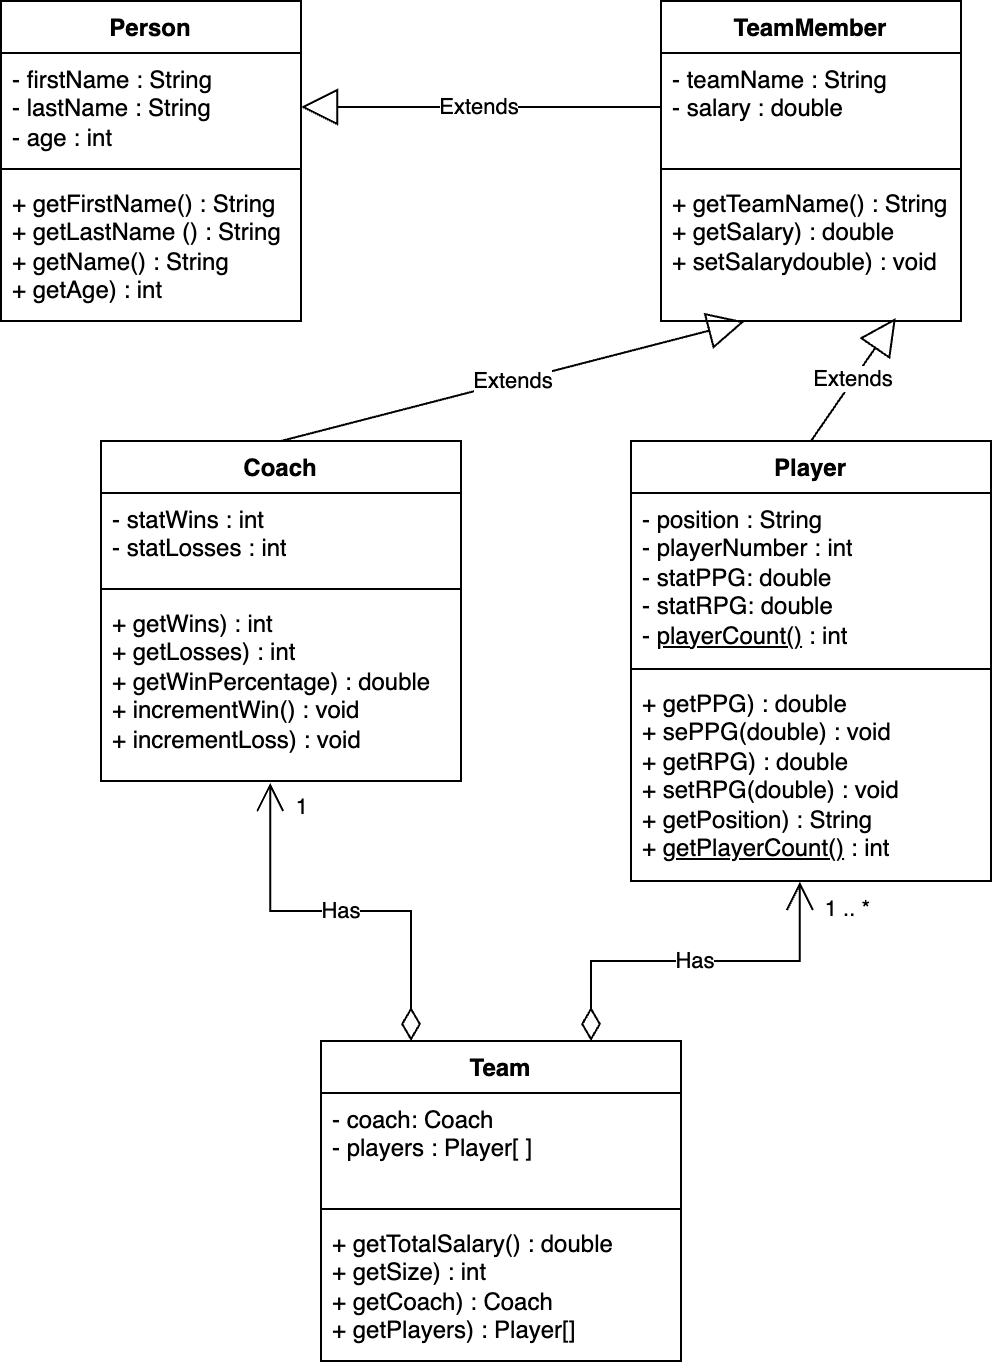

The diagram above was exported from draw.io. Its source (the exported page's mxGraphModel, read from the mxfile embedded in the PNG):
<mxGraphModel dx="1158" dy="734" grid="0" gridSize="10" guides="1" tooltips="1" connect="1" arrows="1" fold="1" page="1" pageScale="1" pageWidth="827" pageHeight="1169" math="0" shadow="0">
  <root>
    <mxCell id="WIyWlLk6GJQsqaUBKTNV-0" />
    <mxCell id="WIyWlLk6GJQsqaUBKTNV-1" parent="WIyWlLk6GJQsqaUBKTNV-0" />
    <mxCell id="5ot-munI2DTI5koC3QEZ-4" value="Person" style="swimlane;fontStyle=1;align=center;verticalAlign=top;childLayout=stackLayout;horizontal=1;startSize=26;horizontalStack=0;resizeParent=1;resizeParentMax=0;resizeLast=0;collapsible=1;marginBottom=0;whiteSpace=wrap;html=1;" vertex="1" parent="WIyWlLk6GJQsqaUBKTNV-1">
      <mxGeometry x="40" y="40" width="150" height="160" as="geometry" />
    </mxCell>
    <mxCell id="5ot-munI2DTI5koC3QEZ-5" value="&lt;div&gt;- firstName : String&lt;/div&gt;&lt;div&gt;- lastName : String&lt;/div&gt;&lt;div&gt;- age : int&lt;/div&gt;" style="text;strokeColor=none;fillColor=none;align=left;verticalAlign=top;spacingLeft=4;spacingRight=4;overflow=hidden;rotatable=0;points=[[0,0.5],[1,0.5]];portConstraint=eastwest;whiteSpace=wrap;html=1;" vertex="1" parent="5ot-munI2DTI5koC3QEZ-4">
      <mxGeometry y="26" width="150" height="54" as="geometry" />
    </mxCell>
    <mxCell id="5ot-munI2DTI5koC3QEZ-6" value="" style="line;strokeWidth=1;fillColor=none;align=left;verticalAlign=middle;spacingTop=-1;spacingLeft=3;spacingRight=3;rotatable=0;labelPosition=right;points=[];portConstraint=eastwest;strokeColor=inherit;" vertex="1" parent="5ot-munI2DTI5koC3QEZ-4">
      <mxGeometry y="80" width="150" height="8" as="geometry" />
    </mxCell>
    <mxCell id="5ot-munI2DTI5koC3QEZ-7" value="&lt;div&gt;&lt;span style=&quot;background-color: initial;&quot;&gt;+ getFirstName() : String&amp;nbsp;&lt;/span&gt;&lt;/div&gt;&lt;div&gt;&lt;span style=&quot;background-color: initial;&quot;&gt;+ getLastName () : String&amp;nbsp;&lt;/span&gt;&lt;/div&gt;&lt;div&gt;&lt;span style=&quot;background-color: initial;&quot;&gt;+ getName() : String&amp;nbsp;&lt;/span&gt;&lt;/div&gt;&lt;div&gt;&lt;span style=&quot;background-color: initial;&quot;&gt;+ getAge) : int&lt;/span&gt;&lt;/div&gt;" style="text;strokeColor=none;fillColor=none;align=left;verticalAlign=top;spacingLeft=4;spacingRight=4;overflow=hidden;rotatable=0;points=[[0,0.5],[1,0.5]];portConstraint=eastwest;whiteSpace=wrap;html=1;" vertex="1" parent="5ot-munI2DTI5koC3QEZ-4">
      <mxGeometry y="88" width="150" height="72" as="geometry" />
    </mxCell>
    <mxCell id="5ot-munI2DTI5koC3QEZ-8" value="TeamMember" style="swimlane;fontStyle=1;align=center;verticalAlign=top;childLayout=stackLayout;horizontal=1;startSize=26;horizontalStack=0;resizeParent=1;resizeParentMax=0;resizeLast=0;collapsible=1;marginBottom=0;whiteSpace=wrap;html=1;" vertex="1" parent="WIyWlLk6GJQsqaUBKTNV-1">
      <mxGeometry x="370" y="40" width="150" height="160" as="geometry" />
    </mxCell>
    <mxCell id="5ot-munI2DTI5koC3QEZ-9" value="&lt;div&gt;- teamName : String&lt;/div&gt;&lt;div&gt;- salary : double&lt;/div&gt;" style="text;strokeColor=none;fillColor=none;align=left;verticalAlign=top;spacingLeft=4;spacingRight=4;overflow=hidden;rotatable=0;points=[[0,0.5],[1,0.5]];portConstraint=eastwest;whiteSpace=wrap;html=1;" vertex="1" parent="5ot-munI2DTI5koC3QEZ-8">
      <mxGeometry y="26" width="150" height="54" as="geometry" />
    </mxCell>
    <mxCell id="5ot-munI2DTI5koC3QEZ-10" value="" style="line;strokeWidth=1;fillColor=none;align=left;verticalAlign=middle;spacingTop=-1;spacingLeft=3;spacingRight=3;rotatable=0;labelPosition=right;points=[];portConstraint=eastwest;strokeColor=inherit;" vertex="1" parent="5ot-munI2DTI5koC3QEZ-8">
      <mxGeometry y="80" width="150" height="8" as="geometry" />
    </mxCell>
    <mxCell id="5ot-munI2DTI5koC3QEZ-11" value="+ getTeamName() : String&lt;div&gt;+ getSalary) : double&amp;nbsp;&lt;div&gt;+ setSalarydouble) : void&lt;/div&gt;&lt;/div&gt;" style="text;strokeColor=none;fillColor=none;align=left;verticalAlign=top;spacingLeft=4;spacingRight=4;overflow=hidden;rotatable=0;points=[[0,0.5],[1,0.5]];portConstraint=eastwest;whiteSpace=wrap;html=1;" vertex="1" parent="5ot-munI2DTI5koC3QEZ-8">
      <mxGeometry y="88" width="150" height="72" as="geometry" />
    </mxCell>
    <mxCell id="5ot-munI2DTI5koC3QEZ-12" value="Coach" style="swimlane;fontStyle=1;align=center;verticalAlign=top;childLayout=stackLayout;horizontal=1;startSize=26;horizontalStack=0;resizeParent=1;resizeParentMax=0;resizeLast=0;collapsible=1;marginBottom=0;whiteSpace=wrap;html=1;" vertex="1" parent="WIyWlLk6GJQsqaUBKTNV-1">
      <mxGeometry x="90" y="260" width="180" height="170" as="geometry" />
    </mxCell>
    <mxCell id="5ot-munI2DTI5koC3QEZ-13" value="&lt;div&gt;- statWins : int&lt;/div&gt;&lt;div&gt;- statLosses : int&lt;/div&gt;" style="text;strokeColor=none;fillColor=none;align=left;verticalAlign=top;spacingLeft=4;spacingRight=4;overflow=hidden;rotatable=0;points=[[0,0.5],[1,0.5]];portConstraint=eastwest;whiteSpace=wrap;html=1;" vertex="1" parent="5ot-munI2DTI5koC3QEZ-12">
      <mxGeometry y="26" width="180" height="44" as="geometry" />
    </mxCell>
    <mxCell id="5ot-munI2DTI5koC3QEZ-14" value="" style="line;strokeWidth=1;fillColor=none;align=left;verticalAlign=middle;spacingTop=-1;spacingLeft=3;spacingRight=3;rotatable=0;labelPosition=right;points=[];portConstraint=eastwest;strokeColor=inherit;" vertex="1" parent="5ot-munI2DTI5koC3QEZ-12">
      <mxGeometry y="70" width="180" height="8" as="geometry" />
    </mxCell>
    <mxCell id="5ot-munI2DTI5koC3QEZ-15" value="+ getWins) : int&amp;nbsp;&lt;div&gt;+ getLosses) : int&amp;nbsp;&lt;/div&gt;&lt;div&gt;+ getWinPercentage) : double&amp;nbsp;&lt;/div&gt;&lt;div&gt;+ incrementWin() : void&amp;nbsp;&lt;/div&gt;&lt;div&gt;+ incrementLoss) : void&lt;/div&gt;" style="text;strokeColor=none;fillColor=none;align=left;verticalAlign=top;spacingLeft=4;spacingRight=4;overflow=hidden;rotatable=0;points=[[0,0.5],[1,0.5]];portConstraint=eastwest;whiteSpace=wrap;html=1;" vertex="1" parent="5ot-munI2DTI5koC3QEZ-12">
      <mxGeometry y="78" width="180" height="92" as="geometry" />
    </mxCell>
    <mxCell id="5ot-munI2DTI5koC3QEZ-16" value="Player" style="swimlane;fontStyle=1;align=center;verticalAlign=top;childLayout=stackLayout;horizontal=1;startSize=26;horizontalStack=0;resizeParent=1;resizeParentMax=0;resizeLast=0;collapsible=1;marginBottom=0;whiteSpace=wrap;html=1;" vertex="1" parent="WIyWlLk6GJQsqaUBKTNV-1">
      <mxGeometry x="355" y="260" width="180" height="220" as="geometry" />
    </mxCell>
    <mxCell id="5ot-munI2DTI5koC3QEZ-17" value="&lt;div&gt;- position : String&lt;/div&gt;&lt;div&gt;- playerNumber : int&lt;/div&gt;&lt;div&gt;- statPPG: double&lt;/div&gt;&lt;div&gt;- statRPG: double&lt;/div&gt;&lt;div&gt;- &lt;u&gt;playerCount()&lt;/u&gt; : int&lt;/div&gt;" style="text;strokeColor=none;fillColor=none;align=left;verticalAlign=top;spacingLeft=4;spacingRight=4;overflow=hidden;rotatable=0;points=[[0,0.5],[1,0.5]];portConstraint=eastwest;whiteSpace=wrap;html=1;" vertex="1" parent="5ot-munI2DTI5koC3QEZ-16">
      <mxGeometry y="26" width="180" height="84" as="geometry" />
    </mxCell>
    <mxCell id="5ot-munI2DTI5koC3QEZ-18" value="" style="line;strokeWidth=1;fillColor=none;align=left;verticalAlign=middle;spacingTop=-1;spacingLeft=3;spacingRight=3;rotatable=0;labelPosition=right;points=[];portConstraint=eastwest;strokeColor=inherit;" vertex="1" parent="5ot-munI2DTI5koC3QEZ-16">
      <mxGeometry y="110" width="180" height="8" as="geometry" />
    </mxCell>
    <mxCell id="5ot-munI2DTI5koC3QEZ-19" value="&lt;div&gt;+ getPPG) : double&amp;nbsp;&lt;/div&gt;&lt;div&gt;+ sePPG(double) : void&lt;/div&gt;&lt;div&gt;&lt;span style=&quot;background-color: initial;&quot;&gt;+ getRPG) : double&amp;nbsp;&lt;/span&gt;&lt;/div&gt;&lt;div&gt;&lt;span style=&quot;background-color: initial;&quot;&gt;+ setRPG(double) : void&amp;nbsp;&lt;/span&gt;&lt;/div&gt;&lt;div&gt;&lt;span style=&quot;background-color: initial;&quot;&gt;+ getPosition) : String&lt;/span&gt;&lt;/div&gt;&lt;div&gt;&lt;span style=&quot;background-color: initial;&quot;&gt;+ &lt;u&gt;getPlayerCount()&lt;/u&gt; : int&lt;/span&gt;&lt;/div&gt;" style="text;strokeColor=none;fillColor=none;align=left;verticalAlign=top;spacingLeft=4;spacingRight=4;overflow=hidden;rotatable=0;points=[[0,0.5],[1,0.5]];portConstraint=eastwest;whiteSpace=wrap;html=1;" vertex="1" parent="5ot-munI2DTI5koC3QEZ-16">
      <mxGeometry y="118" width="180" height="102" as="geometry" />
    </mxCell>
    <mxCell id="5ot-munI2DTI5koC3QEZ-22" value="Team" style="swimlane;fontStyle=1;align=center;verticalAlign=top;childLayout=stackLayout;horizontal=1;startSize=26;horizontalStack=0;resizeParent=1;resizeParentMax=0;resizeLast=0;collapsible=1;marginBottom=0;whiteSpace=wrap;html=1;" vertex="1" parent="WIyWlLk6GJQsqaUBKTNV-1">
      <mxGeometry x="200" y="560" width="180" height="160" as="geometry" />
    </mxCell>
    <mxCell id="5ot-munI2DTI5koC3QEZ-23" value="&lt;div&gt;- coach: Coach&lt;/div&gt;&lt;div&gt;- players : Player[ ]&lt;/div&gt;" style="text;strokeColor=none;fillColor=none;align=left;verticalAlign=top;spacingLeft=4;spacingRight=4;overflow=hidden;rotatable=0;points=[[0,0.5],[1,0.5]];portConstraint=eastwest;whiteSpace=wrap;html=1;" vertex="1" parent="5ot-munI2DTI5koC3QEZ-22">
      <mxGeometry y="26" width="180" height="54" as="geometry" />
    </mxCell>
    <mxCell id="5ot-munI2DTI5koC3QEZ-24" value="" style="line;strokeWidth=1;fillColor=none;align=left;verticalAlign=middle;spacingTop=-1;spacingLeft=3;spacingRight=3;rotatable=0;labelPosition=right;points=[];portConstraint=eastwest;strokeColor=inherit;" vertex="1" parent="5ot-munI2DTI5koC3QEZ-22">
      <mxGeometry y="80" width="180" height="8" as="geometry" />
    </mxCell>
    <mxCell id="5ot-munI2DTI5koC3QEZ-25" value="+ getTotalSalary() : double&amp;nbsp;&lt;div&gt;+ getSize) : int&amp;nbsp;&lt;div&gt;+ getCoach) : Coach&amp;nbsp;&lt;/div&gt;&lt;div&gt;+&lt;span style=&quot;background-color: initial;&quot;&gt;&amp;nbsp;getPlayers) : Player[]&lt;/span&gt;&lt;/div&gt;&lt;/div&gt;" style="text;strokeColor=none;fillColor=none;align=left;verticalAlign=top;spacingLeft=4;spacingRight=4;overflow=hidden;rotatable=0;points=[[0,0.5],[1,0.5]];portConstraint=eastwest;whiteSpace=wrap;html=1;" vertex="1" parent="5ot-munI2DTI5koC3QEZ-22">
      <mxGeometry y="88" width="180" height="72" as="geometry" />
    </mxCell>
    <mxCell id="5ot-munI2DTI5koC3QEZ-27" value="Extends" style="endArrow=block;endSize=16;endFill=0;html=1;rounded=0;exitX=0;exitY=0.5;exitDx=0;exitDy=0;entryX=1;entryY=0.5;entryDx=0;entryDy=0;" edge="1" parent="WIyWlLk6GJQsqaUBKTNV-1" source="5ot-munI2DTI5koC3QEZ-9" target="5ot-munI2DTI5koC3QEZ-5">
      <mxGeometry width="160" relative="1" as="geometry">
        <mxPoint x="170" y="220" as="sourcePoint" />
        <mxPoint x="220" y="140" as="targetPoint" />
      </mxGeometry>
    </mxCell>
    <mxCell id="5ot-munI2DTI5koC3QEZ-28" value="Extends" style="endArrow=block;endSize=16;endFill=0;html=1;rounded=0;entryX=0.278;entryY=1.004;entryDx=0;entryDy=0;entryPerimeter=0;exitX=0.5;exitY=0;exitDx=0;exitDy=0;" edge="1" parent="WIyWlLk6GJQsqaUBKTNV-1" source="5ot-munI2DTI5koC3QEZ-12" target="5ot-munI2DTI5koC3QEZ-11">
      <mxGeometry width="160" relative="1" as="geometry">
        <mxPoint x="170" y="220" as="sourcePoint" />
        <mxPoint x="330" y="220" as="targetPoint" />
      </mxGeometry>
    </mxCell>
    <mxCell id="5ot-munI2DTI5koC3QEZ-29" value="Extends" style="endArrow=block;endSize=16;endFill=0;html=1;rounded=0;exitX=0.5;exitY=0;exitDx=0;exitDy=0;entryX=0.783;entryY=0.979;entryDx=0;entryDy=0;entryPerimeter=0;" edge="1" parent="WIyWlLk6GJQsqaUBKTNV-1" source="5ot-munI2DTI5koC3QEZ-16" target="5ot-munI2DTI5koC3QEZ-11">
      <mxGeometry width="160" relative="1" as="geometry">
        <mxPoint x="140" y="290" as="sourcePoint" />
        <mxPoint x="360" y="200" as="targetPoint" />
      </mxGeometry>
    </mxCell>
    <mxCell id="5ot-munI2DTI5koC3QEZ-31" value="Has" style="endArrow=open;html=1;endSize=12;startArrow=diamondThin;startSize=14;startFill=0;edgeStyle=orthogonalEdgeStyle;rounded=0;exitX=0.25;exitY=0;exitDx=0;exitDy=0;entryX=0.47;entryY=1.01;entryDx=0;entryDy=0;entryPerimeter=0;" edge="1" parent="WIyWlLk6GJQsqaUBKTNV-1" source="5ot-munI2DTI5koC3QEZ-22" target="5ot-munI2DTI5koC3QEZ-15">
      <mxGeometry relative="1" as="geometry">
        <mxPoint x="270" y="570" as="sourcePoint" />
        <mxPoint x="430" y="570" as="targetPoint" />
      </mxGeometry>
    </mxCell>
    <mxCell id="5ot-munI2DTI5koC3QEZ-33" value="1" style="edgeLabel;resizable=0;html=1;align=right;verticalAlign=top;" connectable="0" vertex="1" parent="5ot-munI2DTI5koC3QEZ-31">
      <mxGeometry x="1" relative="1" as="geometry">
        <mxPoint x="19" as="offset" />
      </mxGeometry>
    </mxCell>
    <mxCell id="5ot-munI2DTI5koC3QEZ-37" value="Has" style="endArrow=open;html=1;endSize=12;startArrow=diamondThin;startSize=14;startFill=0;edgeStyle=orthogonalEdgeStyle;rounded=0;exitX=0.75;exitY=0;exitDx=0;exitDy=0;entryX=0.469;entryY=1.004;entryDx=0;entryDy=0;entryPerimeter=0;" edge="1" parent="WIyWlLk6GJQsqaUBKTNV-1" source="5ot-munI2DTI5koC3QEZ-22" target="5ot-munI2DTI5koC3QEZ-19">
      <mxGeometry relative="1" as="geometry">
        <mxPoint x="360" y="670" as="sourcePoint" />
        <mxPoint x="500" y="590" as="targetPoint" />
      </mxGeometry>
    </mxCell>
    <mxCell id="5ot-munI2DTI5koC3QEZ-38" value="1 .. *" style="edgeLabel;resizable=0;html=1;align=right;verticalAlign=top;" connectable="0" vertex="1" parent="5ot-munI2DTI5koC3QEZ-37">
      <mxGeometry x="1" relative="1" as="geometry">
        <mxPoint x="35" as="offset" />
      </mxGeometry>
    </mxCell>
  </root>
</mxGraphModel>